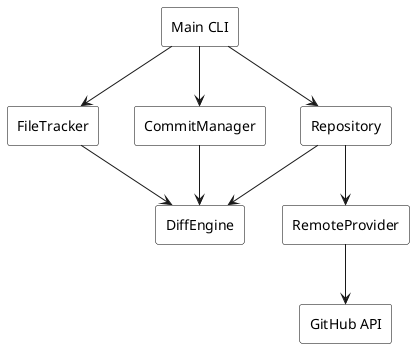

The diagram above was rendered by PlantUML. Its source (embedded in the PNG):
@startuml Architecture
skinparam backgroundColor white
skinparam componentStyle rectangle
skinparam component {
    BorderColor black
    BackgroundColor white
}

component "Main CLI" as cli

component "Repository" as repo
component "FileTracker" as fileTracker
component "CommitManager" as commitManager
component "DiffEngine" as diffEngine
component "RemoteProvider" as remoteProvider
component "GitHub API" as githubApi

cli -down-> repo
cli -down-> fileTracker
cli -down-> commitManager

repo --> diffEngine
repo --> remoteProvider
fileTracker --> diffEngine
commitManager --> diffEngine

remoteProvider --> githubApi
@enduml